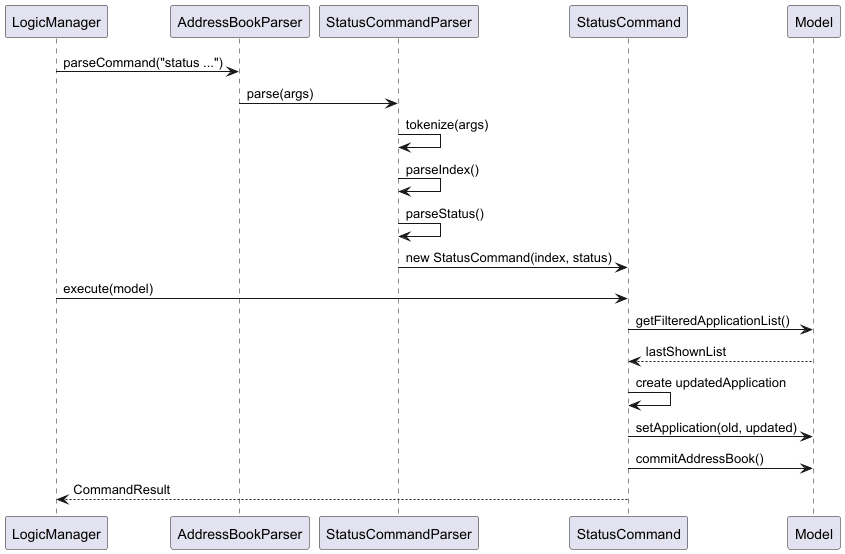

The diagram above was rendered by PlantUML. Its source (embedded in the PNG):
@startuml
participant LogicManager
participant AddressBookParser
participant StatusCommandParser
participant StatusCommand
participant Model

LogicManager -> AddressBookParser : parseCommand("status ...")
AddressBookParser -> StatusCommandParser : parse(args)

StatusCommandParser -> StatusCommandParser : tokenize(args)
StatusCommandParser -> StatusCommandParser : parseIndex()
StatusCommandParser -> StatusCommandParser : parseStatus()

StatusCommandParser -> StatusCommand : new StatusCommand(index, status)

LogicManager -> StatusCommand : execute(model)

StatusCommand -> Model : getFilteredApplicationList()
Model --> StatusCommand : lastShownList

StatusCommand -> StatusCommand : create updatedApplication

StatusCommand -> Model : setApplication(old, updated)
StatusCommand -> Model : commitAddressBook()

StatusCommand --> LogicManager : CommandResult
@enduml